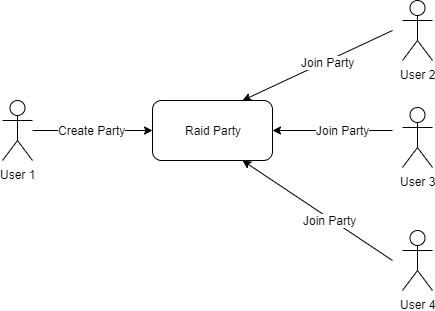

The diagram above was exported from draw.io. Its source (the exported page's mxGraphModel, read from the mxfile embedded in the PNG):
<mxGraphModel dx="1408" dy="637" grid="1" gridSize="10" guides="1" tooltips="1" connect="1" arrows="1" fold="1" page="1" pageScale="1" pageWidth="850" pageHeight="1100" math="0" shadow="0">
  <root>
    <mxCell id="0" />
    <mxCell id="1" parent="0" />
    <mxCell id="tup3gciuDQLdZPjRkO1I-1" value="User 1" style="shape=umlActor;verticalLabelPosition=bottom;labelBackgroundColor=#ffffff;verticalAlign=top;html=1;outlineConnect=0;" vertex="1" parent="1">
      <mxGeometry x="70" y="140" width="30" height="60" as="geometry" />
    </mxCell>
    <mxCell id="tup3gciuDQLdZPjRkO1I-2" value="" style="endArrow=classic;html=1;entryX=0;entryY=0.5;entryDx=0;entryDy=0;" edge="1" parent="1" target="tup3gciuDQLdZPjRkO1I-3">
      <mxGeometry width="50" height="50" relative="1" as="geometry">
        <mxPoint x="100" y="170" as="sourcePoint" />
        <mxPoint x="190" y="170" as="targetPoint" />
      </mxGeometry>
    </mxCell>
    <mxCell id="tup3gciuDQLdZPjRkO1I-4" value="Create Party" style="text;html=1;resizable=0;points=[];align=center;verticalAlign=middle;labelBackgroundColor=#ffffff;" vertex="1" connectable="0" parent="tup3gciuDQLdZPjRkO1I-2">
      <mxGeometry x="-0.4" y="-1" relative="1" as="geometry">
        <mxPoint x="23" y="-2" as="offset" />
      </mxGeometry>
    </mxCell>
    <mxCell id="tup3gciuDQLdZPjRkO1I-3" value="Raid Party" style="rounded=1;whiteSpace=wrap;html=1;" vertex="1" parent="1">
      <mxGeometry x="220" y="140" width="120" height="60" as="geometry" />
    </mxCell>
    <mxCell id="tup3gciuDQLdZPjRkO1I-5" value="User 2" style="shape=umlActor;verticalLabelPosition=bottom;labelBackgroundColor=#ffffff;verticalAlign=top;html=1;outlineConnect=0;" vertex="1" parent="1">
      <mxGeometry x="470" y="40" width="30" height="60" as="geometry" />
    </mxCell>
    <mxCell id="tup3gciuDQLdZPjRkO1I-6" value="User 3" style="shape=umlActor;verticalLabelPosition=bottom;labelBackgroundColor=#ffffff;verticalAlign=top;html=1;outlineConnect=0;" vertex="1" parent="1">
      <mxGeometry x="470" y="147" width="30" height="60" as="geometry" />
    </mxCell>
    <mxCell id="tup3gciuDQLdZPjRkO1I-7" value="User 4" style="shape=umlActor;verticalLabelPosition=bottom;labelBackgroundColor=#ffffff;verticalAlign=top;html=1;outlineConnect=0;" vertex="1" parent="1">
      <mxGeometry x="470" y="270" width="30" height="60" as="geometry" />
    </mxCell>
    <mxCell id="tup3gciuDQLdZPjRkO1I-8" value="" style="endArrow=classic;html=1;entryX=0.75;entryY=1;entryDx=0;entryDy=0;" edge="1" parent="1" target="tup3gciuDQLdZPjRkO1I-3">
      <mxGeometry width="50" height="50" relative="1" as="geometry">
        <mxPoint x="460" y="300" as="sourcePoint" />
        <mxPoint x="120" y="370" as="targetPoint" />
      </mxGeometry>
    </mxCell>
    <mxCell id="tup3gciuDQLdZPjRkO1I-14" value="Join Party" style="text;html=1;resizable=0;points=[];align=center;verticalAlign=middle;labelBackgroundColor=#ffffff;" vertex="1" connectable="0" parent="tup3gciuDQLdZPjRkO1I-8">
      <mxGeometry x="-0.1662" y="1" relative="1" as="geometry">
        <mxPoint as="offset" />
      </mxGeometry>
    </mxCell>
    <mxCell id="tup3gciuDQLdZPjRkO1I-9" value="" style="endArrow=classic;html=1;entryX=1;entryY=0.5;entryDx=0;entryDy=0;" edge="1" parent="1" target="tup3gciuDQLdZPjRkO1I-3">
      <mxGeometry width="50" height="50" relative="1" as="geometry">
        <mxPoint x="460" y="170" as="sourcePoint" />
        <mxPoint x="410" y="170" as="targetPoint" />
      </mxGeometry>
    </mxCell>
    <mxCell id="tup3gciuDQLdZPjRkO1I-13" value="Join Party" style="text;html=1;resizable=0;points=[];align=center;verticalAlign=middle;labelBackgroundColor=#ffffff;" vertex="1" connectable="0" parent="tup3gciuDQLdZPjRkO1I-9">
      <mxGeometry x="-0.2167" y="2" relative="1" as="geometry">
        <mxPoint x="-3" y="-3" as="offset" />
      </mxGeometry>
    </mxCell>
    <mxCell id="tup3gciuDQLdZPjRkO1I-10" value="" style="endArrow=classic;html=1;entryX=0.75;entryY=0;entryDx=0;entryDy=0;" edge="1" parent="1" target="tup3gciuDQLdZPjRkO1I-3">
      <mxGeometry width="50" height="50" relative="1" as="geometry">
        <mxPoint x="460" y="70" as="sourcePoint" />
        <mxPoint x="410" y="80" as="targetPoint" />
      </mxGeometry>
    </mxCell>
    <mxCell id="tup3gciuDQLdZPjRkO1I-11" value="Join Party" style="text;html=1;resizable=0;points=[];align=center;verticalAlign=middle;labelBackgroundColor=#ffffff;" vertex="1" connectable="0" parent="tup3gciuDQLdZPjRkO1I-10">
      <mxGeometry x="-0.1299" y="1" relative="1" as="geometry">
        <mxPoint as="offset" />
      </mxGeometry>
    </mxCell>
  </root>
</mxGraphModel>